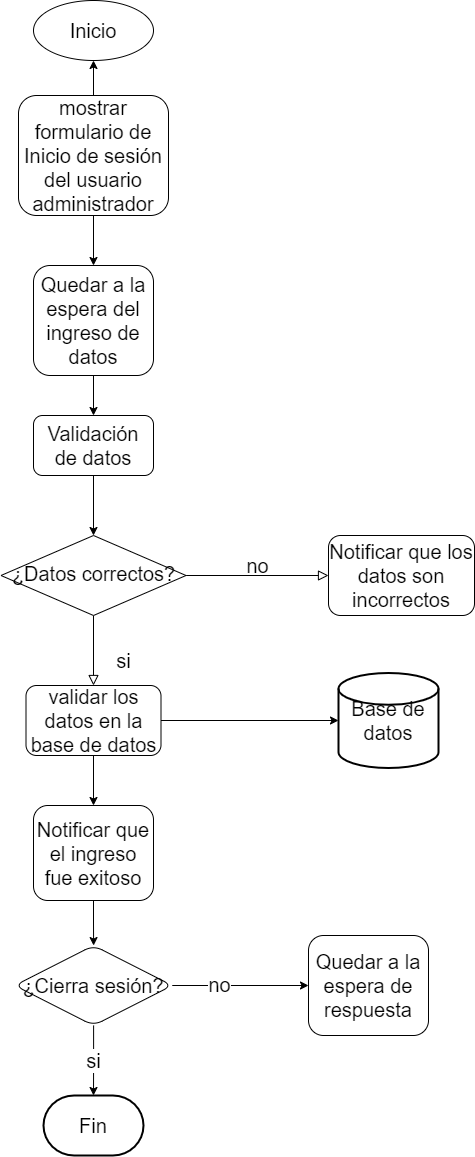

The diagram above was exported from draw.io. Its source (the exported page's mxGraphModel, read from the mxfile embedded in the PNG):
<mxGraphModel dx="868" dy="1722" grid="1" gridSize="10" guides="1" tooltips="1" connect="1" arrows="1" fold="1" page="1" pageScale="1" pageWidth="827" pageHeight="1169" math="0" shadow="0">
  <root>
    <mxCell id="WIyWlLk6GJQsqaUBKTNV-0" />
    <mxCell id="WIyWlLk6GJQsqaUBKTNV-1" parent="WIyWlLk6GJQsqaUBKTNV-0" />
    <mxCell id="XxOZ33xtFcIxkpV5ors8-3" value="" style="edgeStyle=orthogonalEdgeStyle;rounded=0;orthogonalLoop=1;jettySize=auto;html=1;fontSize=20;" parent="WIyWlLk6GJQsqaUBKTNV-1" source="WIyWlLk6GJQsqaUBKTNV-3" target="XxOZ33xtFcIxkpV5ors8-2" edge="1">
      <mxGeometry relative="1" as="geometry" />
    </mxCell>
    <mxCell id="XxOZ33xtFcIxkpV5ors8-13" value="" style="edgeStyle=orthogonalEdgeStyle;rounded=0;orthogonalLoop=1;jettySize=auto;html=1;fontSize=20;" parent="WIyWlLk6GJQsqaUBKTNV-1" source="WIyWlLk6GJQsqaUBKTNV-3" target="XxOZ33xtFcIxkpV5ors8-12" edge="1">
      <mxGeometry relative="1" as="geometry" />
    </mxCell>
    <mxCell id="WIyWlLk6GJQsqaUBKTNV-3" value="&lt;font style=&quot;font-size: 20px;&quot;&gt;mostrar formulario de Inicio de sesión del usuario administrador&lt;/font&gt;" style="rounded=1;whiteSpace=wrap;html=1;fontSize=20;glass=0;strokeWidth=1;shadow=0;" parent="WIyWlLk6GJQsqaUBKTNV-1" vertex="1">
      <mxGeometry x="160" y="-110" width="150" height="120" as="geometry" />
    </mxCell>
    <mxCell id="WIyWlLk6GJQsqaUBKTNV-8" value="&lt;font style=&quot;font-size: 20px;&quot;&gt;si&lt;/font&gt;" style="rounded=0;html=1;jettySize=auto;orthogonalLoop=1;fontSize=20;endArrow=block;endFill=0;endSize=8;strokeWidth=1;shadow=0;labelBackgroundColor=none;edgeStyle=orthogonalEdgeStyle;" parent="WIyWlLk6GJQsqaUBKTNV-1" source="WIyWlLk6GJQsqaUBKTNV-10" target="WIyWlLk6GJQsqaUBKTNV-11" edge="1">
      <mxGeometry x="0.2941" y="30" relative="1" as="geometry">
        <mxPoint as="offset" />
      </mxGeometry>
    </mxCell>
    <mxCell id="WIyWlLk6GJQsqaUBKTNV-9" value="&lt;font style=&quot;font-size: 20px;&quot;&gt;no&lt;/font&gt;" style="edgeStyle=orthogonalEdgeStyle;rounded=0;html=1;jettySize=auto;orthogonalLoop=1;fontSize=20;endArrow=block;endFill=0;endSize=8;strokeWidth=1;shadow=0;labelBackgroundColor=none;" parent="WIyWlLk6GJQsqaUBKTNV-1" source="WIyWlLk6GJQsqaUBKTNV-10" target="WIyWlLk6GJQsqaUBKTNV-12" edge="1">
      <mxGeometry y="10" relative="1" as="geometry">
        <mxPoint as="offset" />
      </mxGeometry>
    </mxCell>
    <mxCell id="WIyWlLk6GJQsqaUBKTNV-10" value="&lt;font style=&quot;font-size: 20px;&quot;&gt;¿Datos correctos?&lt;/font&gt;" style="rhombus;whiteSpace=wrap;html=1;shadow=0;fontFamily=Helvetica;fontSize=20;align=center;strokeWidth=1;spacing=6;spacingTop=-4;" parent="WIyWlLk6GJQsqaUBKTNV-1" vertex="1">
      <mxGeometry x="142.5" y="330" width="185" height="80" as="geometry" />
    </mxCell>
    <mxCell id="654x7rj18Sb3q_L9GxhT-8" value="" style="edgeStyle=orthogonalEdgeStyle;rounded=0;orthogonalLoop=1;jettySize=auto;html=1;fontSize=20;" parent="WIyWlLk6GJQsqaUBKTNV-1" source="WIyWlLk6GJQsqaUBKTNV-11" target="654x7rj18Sb3q_L9GxhT-7" edge="1">
      <mxGeometry relative="1" as="geometry" />
    </mxCell>
    <mxCell id="654x7rj18Sb3q_L9GxhT-11" value="" style="edgeStyle=orthogonalEdgeStyle;rounded=0;orthogonalLoop=1;jettySize=auto;html=1;fontSize=20;" parent="WIyWlLk6GJQsqaUBKTNV-1" source="WIyWlLk6GJQsqaUBKTNV-11" target="654x7rj18Sb3q_L9GxhT-6" edge="1">
      <mxGeometry relative="1" as="geometry" />
    </mxCell>
    <mxCell id="WIyWlLk6GJQsqaUBKTNV-11" value="&lt;font style=&quot;font-size: 20px;&quot;&gt;validar los datos en la base de datos&lt;/font&gt;" style="rounded=1;whiteSpace=wrap;html=1;fontSize=20;glass=0;strokeWidth=1;shadow=0;" parent="WIyWlLk6GJQsqaUBKTNV-1" vertex="1">
      <mxGeometry x="167.5" y="480" width="135" height="70" as="geometry" />
    </mxCell>
    <mxCell id="WIyWlLk6GJQsqaUBKTNV-12" value="&lt;font style=&quot;font-size: 20px;&quot;&gt;Notificar que los datos son incorrectos&lt;/font&gt;" style="rounded=1;whiteSpace=wrap;html=1;fontSize=20;glass=0;strokeWidth=1;shadow=0;" parent="WIyWlLk6GJQsqaUBKTNV-1" vertex="1">
      <mxGeometry x="470" y="330" width="146" height="80" as="geometry" />
    </mxCell>
    <mxCell id="XxOZ33xtFcIxkpV5ors8-6" value="" style="edgeStyle=orthogonalEdgeStyle;rounded=0;orthogonalLoop=1;jettySize=auto;html=1;fontSize=20;" parent="WIyWlLk6GJQsqaUBKTNV-1" source="XxOZ33xtFcIxkpV5ors8-2" target="XxOZ33xtFcIxkpV5ors8-5" edge="1">
      <mxGeometry relative="1" as="geometry" />
    </mxCell>
    <mxCell id="XxOZ33xtFcIxkpV5ors8-2" value="&lt;font style=&quot;font-size: 20px;&quot;&gt;Quedar a la espera del ingreso de datos&lt;/font&gt;" style="rounded=1;whiteSpace=wrap;html=1;glass=0;strokeWidth=1;shadow=0;fontSize=20;" parent="WIyWlLk6GJQsqaUBKTNV-1" vertex="1">
      <mxGeometry x="175" y="60" width="120" height="110" as="geometry" />
    </mxCell>
    <mxCell id="XxOZ33xtFcIxkpV5ors8-7" value="" style="edgeStyle=orthogonalEdgeStyle;rounded=0;orthogonalLoop=1;jettySize=auto;html=1;fontSize=20;" parent="WIyWlLk6GJQsqaUBKTNV-1" source="XxOZ33xtFcIxkpV5ors8-5" target="WIyWlLk6GJQsqaUBKTNV-10" edge="1">
      <mxGeometry relative="1" as="geometry" />
    </mxCell>
    <mxCell id="XxOZ33xtFcIxkpV5ors8-5" value="&lt;font style=&quot;font-size: 20px;&quot;&gt;Validación de datos&lt;/font&gt;" style="whiteSpace=wrap;html=1;rounded=1;glass=0;strokeWidth=1;shadow=0;fontSize=20;" parent="WIyWlLk6GJQsqaUBKTNV-1" vertex="1">
      <mxGeometry x="175" y="210" width="120" height="60" as="geometry" />
    </mxCell>
    <mxCell id="XxOZ33xtFcIxkpV5ors8-12" value="&lt;font style=&quot;font-size: 20px;&quot;&gt;Inicio&lt;/font&gt;" style="ellipse;whiteSpace=wrap;html=1;rounded=1;glass=0;strokeWidth=1;shadow=0;fontSize=20;" parent="WIyWlLk6GJQsqaUBKTNV-1" vertex="1">
      <mxGeometry x="175" y="-205" width="120" height="60" as="geometry" />
    </mxCell>
    <mxCell id="654x7rj18Sb3q_L9GxhT-3" value="" style="edgeStyle=orthogonalEdgeStyle;rounded=0;orthogonalLoop=1;jettySize=auto;html=1;fontSize=20;" parent="WIyWlLk6GJQsqaUBKTNV-1" source="654x7rj18Sb3q_L9GxhT-0" target="654x7rj18Sb3q_L9GxhT-2" edge="1">
      <mxGeometry relative="1" as="geometry" />
    </mxCell>
    <mxCell id="654x7rj18Sb3q_L9GxhT-15" value="no" style="edgeLabel;html=1;align=center;verticalAlign=middle;resizable=0;points=[];fontSize=20;" parent="654x7rj18Sb3q_L9GxhT-3" vertex="1" connectable="0">
      <mxGeometry x="-0.3046" y="2" relative="1" as="geometry">
        <mxPoint as="offset" />
      </mxGeometry>
    </mxCell>
    <mxCell id="654x7rj18Sb3q_L9GxhT-13" value="si" style="edgeStyle=orthogonalEdgeStyle;rounded=0;orthogonalLoop=1;jettySize=auto;html=1;entryX=0.5;entryY=0;entryDx=0;entryDy=0;entryPerimeter=0;fontSize=20;" parent="WIyWlLk6GJQsqaUBKTNV-1" source="654x7rj18Sb3q_L9GxhT-0" target="654x7rj18Sb3q_L9GxhT-14" edge="1">
      <mxGeometry relative="1" as="geometry">
        <mxPoint x="235" y="910" as="targetPoint" />
      </mxGeometry>
    </mxCell>
    <mxCell id="654x7rj18Sb3q_L9GxhT-0" value="¿Cierra sesión?" style="rhombus;whiteSpace=wrap;html=1;rounded=1;glass=0;strokeWidth=1;shadow=0;fontSize=20;" parent="WIyWlLk6GJQsqaUBKTNV-1" vertex="1">
      <mxGeometry x="156.25" y="740" width="157.5" height="80" as="geometry" />
    </mxCell>
    <mxCell id="654x7rj18Sb3q_L9GxhT-2" value="Quedar a la espera de respuesta" style="whiteSpace=wrap;html=1;rounded=1;glass=0;strokeWidth=1;shadow=0;fontSize=20;" parent="WIyWlLk6GJQsqaUBKTNV-1" vertex="1">
      <mxGeometry x="450" y="730" width="120" height="100" as="geometry" />
    </mxCell>
    <mxCell id="654x7rj18Sb3q_L9GxhT-6" value="Base de datos" style="strokeWidth=2;html=1;shape=mxgraph.flowchart.database;whiteSpace=wrap;fontSize=20;" parent="WIyWlLk6GJQsqaUBKTNV-1" vertex="1">
      <mxGeometry x="480" y="467.5" width="100" height="95" as="geometry" />
    </mxCell>
    <mxCell id="654x7rj18Sb3q_L9GxhT-10" value="" style="edgeStyle=orthogonalEdgeStyle;rounded=0;orthogonalLoop=1;jettySize=auto;html=1;fontSize=20;" parent="WIyWlLk6GJQsqaUBKTNV-1" source="654x7rj18Sb3q_L9GxhT-7" target="654x7rj18Sb3q_L9GxhT-0" edge="1">
      <mxGeometry relative="1" as="geometry" />
    </mxCell>
    <mxCell id="654x7rj18Sb3q_L9GxhT-7" value="Notificar que el ingreso fue exitoso" style="whiteSpace=wrap;html=1;rounded=1;glass=0;strokeWidth=1;shadow=0;fontSize=20;" parent="WIyWlLk6GJQsqaUBKTNV-1" vertex="1">
      <mxGeometry x="175" y="600" width="120" height="95" as="geometry" />
    </mxCell>
    <mxCell id="654x7rj18Sb3q_L9GxhT-14" value="Fin" style="strokeWidth=2;html=1;shape=mxgraph.flowchart.terminator;whiteSpace=wrap;fontSize=20;" parent="WIyWlLk6GJQsqaUBKTNV-1" vertex="1">
      <mxGeometry x="185" y="890" width="100" height="60" as="geometry" />
    </mxCell>
  </root>
</mxGraphModel>